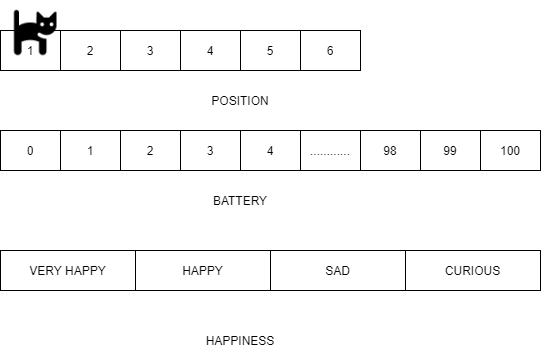

The diagram above was exported from draw.io. Its source (the exported page's mxGraphModel, read from the mxfile embedded in the PNG):
<mxGraphModel dx="1182" dy="732" grid="1" gridSize="10" guides="1" tooltips="1" connect="1" arrows="1" fold="1" page="1" pageScale="1" pageWidth="850" pageHeight="1100" math="0" shadow="0">
  <root>
    <mxCell id="0" />
    <mxCell id="1" parent="0" />
    <mxCell id="2" value="" style="shape=table;html=1;whiteSpace=wrap;startSize=0;container=1;collapsible=0;childLayout=tableLayout;" vertex="1" parent="1">
      <mxGeometry x="180" y="260" width="360" height="40" as="geometry" />
    </mxCell>
    <mxCell id="3" value="" style="shape=partialRectangle;html=1;whiteSpace=wrap;collapsible=0;dropTarget=0;pointerEvents=0;fillColor=none;top=0;left=0;bottom=0;right=0;points=[[0,0.5],[1,0.5]];portConstraint=eastwest;" vertex="1" parent="2">
      <mxGeometry width="360" height="40" as="geometry" />
    </mxCell>
    <mxCell id="4" value="1" style="shape=partialRectangle;html=1;whiteSpace=wrap;connectable=0;overflow=hidden;fillColor=none;top=0;left=0;bottom=0;right=0;" vertex="1" parent="3">
      <mxGeometry width="60" height="40" as="geometry" />
    </mxCell>
    <mxCell id="5" value="2" style="shape=partialRectangle;html=1;whiteSpace=wrap;connectable=0;overflow=hidden;fillColor=none;top=0;left=0;bottom=0;right=0;" vertex="1" parent="3">
      <mxGeometry x="60" width="60" height="40" as="geometry" />
    </mxCell>
    <mxCell id="6" value="3" style="shape=partialRectangle;html=1;whiteSpace=wrap;connectable=0;overflow=hidden;fillColor=none;top=0;left=0;bottom=0;right=0;" vertex="1" parent="3">
      <mxGeometry x="120" width="60" height="40" as="geometry" />
    </mxCell>
    <mxCell id="7" value="4" style="shape=partialRectangle;html=1;whiteSpace=wrap;connectable=0;overflow=hidden;fillColor=none;top=0;left=0;bottom=0;right=0;" vertex="1" parent="3">
      <mxGeometry x="180" width="60" height="40" as="geometry" />
    </mxCell>
    <mxCell id="8" value="5" style="shape=partialRectangle;html=1;whiteSpace=wrap;connectable=0;overflow=hidden;fillColor=none;top=0;left=0;bottom=0;right=0;" vertex="1" parent="3">
      <mxGeometry x="240" width="60" height="40" as="geometry" />
    </mxCell>
    <mxCell id="9" value="6" style="shape=partialRectangle;html=1;whiteSpace=wrap;connectable=0;overflow=hidden;fillColor=none;top=0;left=0;bottom=0;right=0;" vertex="1" parent="3">
      <mxGeometry x="300" width="60" height="40" as="geometry" />
    </mxCell>
    <mxCell id="10" value="POSITION" style="text;html=1;strokeColor=none;fillColor=none;align=center;verticalAlign=middle;whiteSpace=wrap;rounded=0;" vertex="1" parent="1">
      <mxGeometry x="400" y="320" width="40" height="20" as="geometry" />
    </mxCell>
    <mxCell id="11" value="BATTERY" style="text;html=1;strokeColor=none;fillColor=none;align=center;verticalAlign=middle;whiteSpace=wrap;rounded=0;" vertex="1" parent="1">
      <mxGeometry x="400" y="420" width="40" height="20" as="geometry" />
    </mxCell>
    <mxCell id="12" value="" style="shape=image;html=1;verticalAlign=top;verticalLabelPosition=bottom;labelBackgroundColor=#ffffff;imageAspect=0;aspect=fixed;image=https://cdn3.iconfinder.com/data/icons/materia-halloween-free/24/039_025_cat_black_witch_halloween-128.png" vertex="1" parent="1">
      <mxGeometry x="184" y="230" width="60" height="60" as="geometry" />
    </mxCell>
    <mxCell id="13" value="" style="shape=table;html=1;whiteSpace=wrap;startSize=0;container=1;collapsible=0;childLayout=tableLayout;" vertex="1" parent="1">
      <mxGeometry x="180" y="360" width="540" height="40" as="geometry" />
    </mxCell>
    <mxCell id="14" value="" style="shape=partialRectangle;html=1;whiteSpace=wrap;collapsible=0;dropTarget=0;pointerEvents=0;fillColor=none;top=0;left=0;bottom=0;right=0;points=[[0,0.5],[1,0.5]];portConstraint=eastwest;" vertex="1" parent="13">
      <mxGeometry width="540" height="40" as="geometry" />
    </mxCell>
    <mxCell id="15" value="0" style="shape=partialRectangle;html=1;whiteSpace=wrap;connectable=0;overflow=hidden;fillColor=none;top=0;left=0;bottom=0;right=0;" vertex="1" parent="14">
      <mxGeometry width="60" height="40" as="geometry" />
    </mxCell>
    <mxCell id="16" value="1" style="shape=partialRectangle;html=1;whiteSpace=wrap;connectable=0;overflow=hidden;fillColor=none;top=0;left=0;bottom=0;right=0;" vertex="1" parent="14">
      <mxGeometry x="60" width="60" height="40" as="geometry" />
    </mxCell>
    <mxCell id="17" value="2" style="shape=partialRectangle;html=1;whiteSpace=wrap;connectable=0;overflow=hidden;fillColor=none;top=0;left=0;bottom=0;right=0;" vertex="1" parent="14">
      <mxGeometry x="120" width="60" height="40" as="geometry" />
    </mxCell>
    <mxCell id="18" value="3" style="shape=partialRectangle;html=1;whiteSpace=wrap;connectable=0;overflow=hidden;fillColor=none;top=0;left=0;bottom=0;right=0;" vertex="1" parent="14">
      <mxGeometry x="180" width="60" height="40" as="geometry" />
    </mxCell>
    <mxCell id="19" value="4" style="shape=partialRectangle;html=1;whiteSpace=wrap;connectable=0;overflow=hidden;fillColor=none;top=0;left=0;bottom=0;right=0;" vertex="1" parent="14">
      <mxGeometry x="240" width="60" height="40" as="geometry" />
    </mxCell>
    <mxCell id="20" value="............" style="shape=partialRectangle;html=1;whiteSpace=wrap;connectable=0;overflow=hidden;fillColor=none;top=0;left=0;bottom=0;right=0;" vertex="1" parent="14">
      <mxGeometry x="300" width="60" height="40" as="geometry" />
    </mxCell>
    <mxCell id="21" value="98" style="shape=partialRectangle;html=1;whiteSpace=wrap;connectable=0;overflow=hidden;fillColor=none;top=0;left=0;bottom=0;right=0;" vertex="1" parent="14">
      <mxGeometry x="360" width="60" height="40" as="geometry" />
    </mxCell>
    <mxCell id="22" value="99" style="shape=partialRectangle;html=1;whiteSpace=wrap;connectable=0;overflow=hidden;fillColor=none;top=0;left=0;bottom=0;right=0;" vertex="1" parent="14">
      <mxGeometry x="420" width="60" height="40" as="geometry" />
    </mxCell>
    <mxCell id="23" value="100" style="shape=partialRectangle;html=1;whiteSpace=wrap;connectable=0;overflow=hidden;fillColor=none;top=0;left=0;bottom=0;right=0;" vertex="1" parent="14">
      <mxGeometry x="480" width="60" height="40" as="geometry" />
    </mxCell>
    <mxCell id="24" value="" style="shape=table;html=1;whiteSpace=wrap;startSize=0;container=1;collapsible=0;childLayout=tableLayout;" vertex="1" parent="1">
      <mxGeometry x="180" y="480" width="540" height="40" as="geometry" />
    </mxCell>
    <mxCell id="25" value="" style="shape=partialRectangle;html=1;whiteSpace=wrap;collapsible=0;dropTarget=0;pointerEvents=0;fillColor=none;top=0;left=0;bottom=0;right=0;points=[[0,0.5],[1,0.5]];portConstraint=eastwest;" vertex="1" parent="24">
      <mxGeometry width="540" height="40" as="geometry" />
    </mxCell>
    <mxCell id="26" value="VERY HAPPY" style="shape=partialRectangle;html=1;whiteSpace=wrap;connectable=0;fillColor=none;top=0;left=0;bottom=0;right=0;overflow=hidden;" vertex="1" parent="25">
      <mxGeometry width="135" height="40" as="geometry" />
    </mxCell>
    <mxCell id="27" value="HAPPY" style="shape=partialRectangle;html=1;whiteSpace=wrap;connectable=0;fillColor=none;top=0;left=0;bottom=0;right=0;overflow=hidden;" vertex="1" parent="25">
      <mxGeometry x="135" width="135" height="40" as="geometry" />
    </mxCell>
    <mxCell id="28" value="SAD" style="shape=partialRectangle;html=1;whiteSpace=wrap;connectable=0;fillColor=none;top=0;left=0;bottom=0;right=0;overflow=hidden;" vertex="1" parent="25">
      <mxGeometry x="270" width="135" height="40" as="geometry" />
    </mxCell>
    <mxCell id="29" value="CURIOUS" style="shape=partialRectangle;html=1;whiteSpace=wrap;connectable=0;fillColor=none;top=0;left=0;bottom=0;right=0;overflow=hidden;" vertex="1" parent="25">
      <mxGeometry x="405" width="135" height="40" as="geometry" />
    </mxCell>
    <mxCell id="30" value="HAPPINESS" style="text;html=1;strokeColor=none;fillColor=none;align=center;verticalAlign=middle;whiteSpace=wrap;rounded=0;" vertex="1" parent="1">
      <mxGeometry x="400" y="560" width="40" height="20" as="geometry" />
    </mxCell>
  </root>
</mxGraphModel>